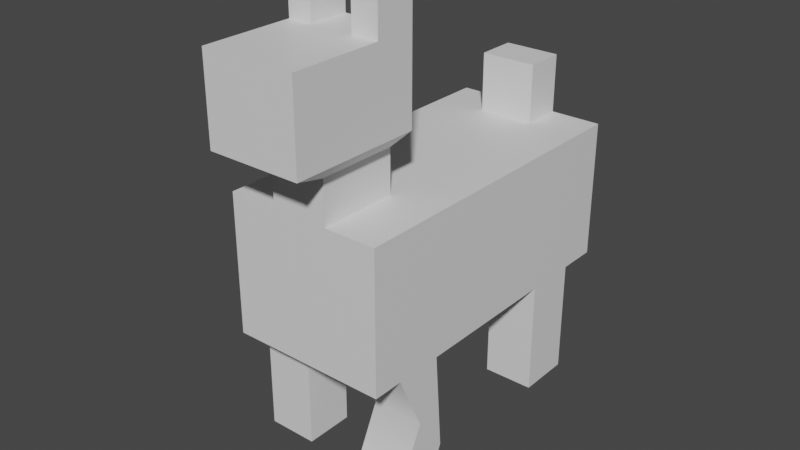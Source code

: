 # Source: DOGGOANIM.blend  (saved by Blender 2.80.75; exported with 4.5.12 LTS)
import bpy
from mathutils import Matrix  # noqa: F401  (used for matrix-valued properties, if any)

bpy.ops.wm.read_factory_settings(use_empty=True)
scene = bpy.context.scene
scene.name = 'Scene'

# ---- collections
col_collection = bpy.data.collections.new('Collection'); scene.collection.children.link(col_collection)

# ---- materials (node trees are filled in below, after node groups)
mat_material_001 = bpy.data.materials.new('Material.001')
mat_material_001.use_transparent_shadow = False

# ---- material node trees
mat_material_001.use_nodes = True; mat_material_001.node_tree.nodes.clear()
_N = mat_material_001.node_tree.nodes; _L = mat_material_001.node_tree.links
n0 = _N.new('ShaderNodeOutputMaterial'); n0.name = 'Material Output'; n0.location = (300, 300)
n1 = _N.new('ShaderNodeBsdfPrincipled'); n1.name = 'Principled BSDF'; n1.location = (10, 300)
n1.distribution = 'GGX'
n1.subsurface_method = 'BURLEY'
n1.inputs[3].default_value = 1.45
n1.inputs[27].default_value = (0.0, 0.0, 0.0, 1.0)
n1.inputs[28].default_value = 1.0
_L.new(n1.outputs[0], n0.inputs[0])
n0.is_active_output = True

# ---- world
world_world = bpy.data.worlds.new('World'); scene.world = world_world
world_world.use_nodes = True; world_world.node_tree.nodes.clear()
_N = world_world.node_tree.nodes; _L = world_world.node_tree.links
n0 = _N.new('ShaderNodeOutputWorld'); n0.name = 'World Output'; n0.location = (300, 300)
n1 = _N.new('ShaderNodeBackground'); n1.name = 'Background'; n1.location = (10, 300)
n1.inputs[0].default_value = (0.05088, 0.05088, 0.05088, 1.0)
_L.new(n1.outputs[0], n0.inputs[0])
n0.is_active_output = True
world_world.color = (0.05088, 0.05088, 0.05088)
world_world.use_sun_shadow = False
world_world.sun_shadow_jitter_overblur = 0.0

# ---- meshes
me_cube_001 = bpy.data.meshes.new('Cube.001')
me_cube_001.from_pydata([(-0.3714, 1.0, 0.6094), (-1.0, 1.0, 0.6094), (-1.0, 1.0, 1.0), (-0.3714, 1.0, 1.0), (-0.3714, -0.7785, 1.0), (-1.0, -0.7785, 1.0), (-1.0, -0.7785, -0.01276), (-1.0, 1.0, -0.01276), (-1.0, 1.0, -0.4544), (-1.0, -0.7785, -0.4544), (0.3465, -0.7785, 0.6094), (1.0, -0.7785, 0.6094), (1.0, -0.7785, 1.0), (0.3465, -0.7785, 1.0), (1.0, 1.0, 0.6094), (1.0, 1.0, 1.0), (-0.3714, -0.7785, -0.4544), (-1.0, -0.7785, -1.442), (-0.3714, -0.7785, -1.442), (-0.3714, -0.7785, -2.647), (-1.0, -0.7785, -2.647), (-1.0, -0.7785, -3.162), (-0.3714, -0.7785, -3.162), (0.3465, 1.0, -0.4544), (1.0, 1.0, -0.4544), (1.0, 1.0, -1.442), (0.3465, 1.0, -1.442), (1.0, -0.7785, -0.4544), (1.0, -0.7785, -1.442), (-1.0, 1.0, -1.442), (0.3465, -0.7785, -3.162), (0.3465, 1.0, -3.162), (1.0, 1.0, -3.162), (1.0, -0.7785, -3.162), (0.3465, 1.0, -2.647), (1.0, 1.0, -2.647), (1.0, -0.7785, -2.647), (-1.0, 1.0, -2.647), (-1.0, 1.0, -3.162), (1.0, -0.7785, 0.2983), (1.0, 1.0, 0.2983), (0.3465, -0.7785, -2.647), (1.0, -2.249, -2.647), (0.3465, -2.249, -2.647), (-1.0, -0.7785, 0.6094), (-0.3714, 1.0, 0.2983), (-1.0, 1.0, 0.2983), (-0.3714, 1.0, -0.4544), (-0.3714, 1.0, -0.01276), (0.3465, -0.7785, -0.4544), (1.0, -0.7785, -0.01276), (0.3465, -0.7785, -0.01276), (1.0, 1.0, -0.01276), (-1.0, -0.7785, 0.2983), (-1.0, 1.0, -1.957), (-1.0, -0.7785, -1.957), (1.0, -0.7785, -1.957), (1.0, 1.0, -1.957), (0.3465, 1.0, -1.957), (-0.3714, -0.7785, -1.957), (0.3465, -0.7785, -1.957), (0.3465, -2.249, -1.957), (1.0, -2.249, -1.957), (-1.0, -2.249, -0.01276), (-1.0, -2.249, 0.2983), (0.1412, 1.0, -1.957), (0.1412, 1.0, -2.647), (0.3465, -0.7785, -1.442), (0.1412, 1.0, -1.442), (0.1412, -0.7785, -0.4544), (0.1412, -0.7785, -0.01276), (0.3465, 1.0, -0.01276), (0.3465, 1.0, 0.2983), (0.3465, 1.0, 0.6094), (0.1412, -0.7785, 0.2983), (0.3465, -0.7785, 0.2983), (0.1412, -0.7785, 0.6094), (-0.1887, 1.0, -3.162), (-0.3714, 1.0, -3.162), (-0.3714, 1.746, -3.162), (-0.1887, 1.746, -3.162), (0.1412, -0.7785, -3.162), (0.1412, 1.0, -3.162), (0.1412, 1.0, -0.4544), (0.1412, -0.7785, 1.0), (0.3465, 1.0, 1.0), (-0.3714, -0.7785, 0.6094), (-0.3714, 1.0, -1.442), (-0.3714, 1.0, -2.647), (-0.3714, -2.249, -1.957), (-0.3714, -2.249, -2.647), (-0.3714, -0.7785, -0.01276), (-0.3714, 1.0, -1.957), (-0.1887, -0.7785, -1.957), (-0.1887, -0.7785, -2.647), (-0.1887, -0.7785, -1.442), (-0.1887, 1.0, -0.4544), (-0.1887, 1.0, -0.01276), (-0.3714, 1.55, 1.0), (-0.3714, 1.55, 0.6094), (-0.1887, -0.7785, -3.162), (-0.1887, -0.7785, -0.4544), (-0.1887, -0.7785, 1.0), (-0.1887, 1.0, 1.0), (-0.3714, 1.55, -0.01276), (-0.1887, 1.55, -0.01276), (0.3465, 1.55, 1.0), (0.3465, 1.55, 0.6094), (0.578, 1.772, 0.9409), (0.578, 1.772, 1.583), (-0.3714, 1.55, 0.2983), (-0.6029, 1.772, 0.9409), (-0.6029, 1.772, 0.4292), (0.3465, 1.55, -0.01276), (0.3465, 1.55, 0.2983), (0.1412, 1.0, 1.0), (0.1412, 1.55, 1.0), (0.2403, 1.772, 1.583), (0.578, 2.839, 1.583), (0.2403, 2.839, 1.583), (-0.6029, 1.772, 1.583), (-0.6029, 2.839, 1.583), (-0.6029, 2.839, 0.9409), (-0.6029, 1.772, -0.08259), (-0.3024, 1.772, -0.08259), (0.578, 1.772, -0.08259), (0.578, 1.772, 0.4292), (-0.3024, 2.839, 0.4292), (-0.6029, 2.839, 0.4292), (-0.3024, 2.839, 0.9409), (-0.3024, 2.839, 1.583), (0.578, 2.839, -0.08259), (0.578, 2.839, 0.4292), (0.578, 2.839, 0.9409), (-0.6029, 2.839, -0.08259), (-0.3024, 2.839, -0.08259), (0.3465, -2.249, 0.2983), (1.0, -2.249, 0.2983), (1.0, -2.249, 0.6094), (0.3465, -2.249, 0.6094), (-1.0, -2.249, -1.957), (-1.0, -2.249, -2.647), (-0.3714, -2.249, 0.2983), (-0.3714, -2.249, 0.6094), (-1.0, -2.249, 0.6094), (-0.3714, -0.7785, 0.2983), (0.3465, -2.249, -0.01276), (-0.3714, -2.249, -0.01276), (1.0, -2.249, -0.01276), (0.1412, 1.746, -2.647), (0.3465, 1.746, -2.647), (0.3465, 1.746, -3.162), (0.1412, 1.746, -3.162), (-0.3714, 1.746, -2.647), (-0.3024, 3.495, -0.08259), (-0.3024, 3.495, 0.4292), (-0.1887, -0.7785, -0.01276), (-0.1887, -0.7785, 0.2983), (0.2403, 2.839, -0.08259), (0.2403, 2.839, 0.4292), (0.2403, 3.495, 0.4292), (0.2403, 3.495, -0.08259), (-0.1887, 1.0, -2.647), (-0.1887, 1.746, -2.647), (0.2403, 1.772, -0.08259), (0.2403, 2.839, 0.9409), (-0.1887, 1.55, 1.0), (-0.3024, 1.772, 1.583), (0.1412, 1.55, -0.01276), (0.1412, 1.0, -0.01276), (0.1412, -0.7785, -1.442), (0.1412, -0.7785, -2.647), (0.1412, -0.7785, -1.957), (-0.1887, -0.7785, 0.6094), (-0.1887, 1.0, -1.442), (-0.1887, 1.0, -1.957), (-0.6029, 3.495, -0.08259), (-0.6029, 3.495, 0.4292), (0.578, 3.495, -0.08259), (0.578, 3.495, 0.4292), (-1.0, -1.514, 0.2983), (-1.0, -1.514, -0.01276), (-0.3714, -1.514, 0.2983), (-0.3714, -1.514, 0.6094), (-1.0, -1.514, 0.6094), (-0.3714, -1.514, -0.01276), (0.3465, -1.521, -2.647), (1.0, -1.521, -2.647), (1.0, -1.521, -1.957), (0.3465, -1.521, -1.957), (-0.3714, -1.514, -2.647), (-0.3714, -1.514, -1.957), (-1.0, -1.514, -1.957), (-1.0, -1.514, -2.647), (1.0, -1.775, 0.07587), (1.0, -1.527, 0.2633), (0.3465, -1.527, 0.2633), (0.3465, -1.775, 0.07587), (0.3465, -2.023, -0.1116), (1.0, -2.023, -0.1116)], [], [(0, 1, 2, 3), (4, 3, 2, 5), (6, 7, 8, 9), (10, 11, 12, 13), (11, 14, 15, 12), (16, 9, 17, 18), (19, 20, 21, 22), (23, 24, 25, 26), (24, 27, 28, 25), (9, 8, 29, 17), (30, 31, 32, 33), (34, 35, 32, 31), (35, 36, 33, 32), (20, 37, 38, 21), (39, 40, 14, 11), (186, 187, 42, 43), (5, 2, 1, 44), (45, 46, 1, 0), (47, 8, 7, 48), (49, 27, 50, 51), (27, 24, 52, 50), (53, 46, 7, 6), (17, 29, 54, 55), (25, 28, 56, 57), (26, 25, 57, 58), (18, 17, 55, 59), (55, 54, 37, 20), (57, 56, 36, 35), (58, 57, 35, 34), (188, 189, 61, 62), (180, 181, 63, 64), (65, 58, 34, 66), (28, 67, 60, 56), (68, 26, 58, 65), (69, 49, 51, 70), (24, 23, 71, 52), (40, 72, 73, 14), (74, 75, 10, 76), (77, 78, 79, 80), (81, 82, 31, 30), (83, 23, 26, 68), (36, 41, 30, 33), (27, 49, 67, 28), (76, 10, 13, 84), (12, 15, 85, 13), (14, 73, 85, 15), (44, 86, 4, 5), (8, 47, 87, 29), (21, 38, 78, 22), (37, 88, 78, 38), (190, 191, 89, 90), (9, 16, 91, 6), (29, 87, 92, 54), (54, 92, 88, 37), (93, 59, 19, 94), (95, 18, 59, 93), (96, 47, 48, 97), (0, 3, 98, 99), (94, 19, 22, 100), (101, 16, 18, 95), (102, 103, 3, 4), (97, 48, 104, 105), (106, 107, 108, 109), (110, 99, 111, 112), (45, 0, 99, 110), (72, 71, 113, 114), (115, 85, 106, 116), (85, 73, 107, 106), (117, 109, 118, 119), (111, 120, 121, 122), (105, 104, 123, 124), (99, 98, 120, 111), (116, 106, 109, 117), (114, 113, 125, 126), (127, 128, 122, 129), (129, 122, 121, 130), (126, 125, 131, 132), (112, 111, 122, 128), (109, 108, 133, 118), (124, 123, 134, 135), (136, 137, 138, 139), (89, 140, 141, 90), (62, 61, 43, 42), (64, 142, 143, 144), (194, 195, 138, 137), (192, 193, 141, 140), (187, 188, 62, 42), (182, 183, 143, 142), (195, 196, 139, 138), (197, 198, 146, 136), (189, 186, 43, 61), (191, 192, 140, 89), (193, 190, 90, 141), (183, 184, 144, 143), (181, 185, 147, 63), (198, 199, 148, 146), (149, 150, 151, 152), (78, 88, 153, 79), (66, 34, 150, 149), (34, 31, 151, 150), (196, 197, 136, 139), (185, 182, 142, 147), (199, 194, 137, 148), (63, 147, 142, 64), (146, 148, 137, 136), (123, 112, 128, 134), (108, 126, 132, 133), (127, 135, 154, 155), (107, 114, 126, 108), (73, 72, 114, 107), (48, 45, 110, 104), (104, 110, 112, 123), (70, 51, 75, 74), (52, 71, 72, 40), (184, 180, 64, 144), (44, 1, 46, 53), (48, 7, 46, 45), (50, 52, 40, 39), (156, 70, 74, 157), (158, 159, 160, 161), (162, 66, 149, 163), (163, 149, 152, 80), (125, 164, 158, 131), (133, 165, 119, 118), (132, 159, 165, 133), (166, 116, 117, 167), (113, 168, 164, 125), (167, 117, 119, 130), (103, 115, 116, 166), (71, 169, 168, 113), (13, 85, 115, 84), (49, 69, 170, 67), (41, 171, 81, 30), (23, 83, 169, 71), (67, 170, 172, 60), (60, 172, 171, 41), (173, 76, 84, 102), (96, 83, 68, 174), (100, 77, 82, 81), (31, 82, 152, 151), (157, 74, 76, 173), (101, 69, 70, 156), (174, 68, 65, 175), (175, 65, 66, 162), (92, 175, 162, 88), (87, 174, 175, 92), (16, 101, 156, 91), (145, 157, 173, 86), (22, 78, 77, 100), (47, 96, 174, 87), (86, 173, 102, 4), (3, 103, 166, 98), (120, 167, 130, 121), (98, 166, 167, 120), (153, 163, 80, 79), (88, 162, 163, 153), (91, 156, 157, 145), (158, 135, 127, 159), (164, 124, 135, 158), (165, 129, 130, 119), (159, 127, 129, 165), (168, 105, 124, 164), (169, 97, 105, 168), (84, 115, 103, 102), (69, 101, 95, 170), (171, 94, 100, 81), (83, 96, 97, 169), (170, 95, 93, 172), (172, 93, 94, 171), (82, 77, 80, 152), (154, 176, 177, 155), (178, 161, 160, 179), (131, 158, 161, 178), (134, 128, 177, 176), (128, 127, 155, 177), (159, 132, 179, 160), (135, 134, 176, 154), (132, 131, 178, 179), (44, 53, 180, 184), (91, 145, 182, 185), (6, 91, 185, 181), (86, 44, 184, 183), (145, 86, 183, 182), (53, 6, 181, 180), (60, 41, 186, 189), (36, 56, 188, 187), (56, 60, 189, 188), (41, 36, 187, 186), (20, 19, 190, 193), (59, 55, 192, 191), (55, 20, 193, 192), (19, 59, 191, 190), (50, 39, 194, 199), (10, 75, 197, 196), (51, 50, 199, 198), (75, 51, 198, 197), (11, 10, 196, 195), (39, 11, 195, 194)])
me_cube_001.polygons.foreach_set('use_smooth', [True] * 198)
_k = set([(0, 3), (0, 45), (1, 2), (1, 46), (2, 3), (2, 5), (3, 98), (4, 5), (4, 102), (5, 44), (6, 9), (6, 91), (6, 181), (7, 8), (7, 46), (8, 29), (9, 17), (10, 11), (10, 75), (10, 196), (11, 12), (11, 195), (12, 13), (12, 15), (13, 84), (14, 15), (14, 40), (15, 85), (17, 55), (19, 20), (19, 59), (19, 190), (20, 21), (20, 193), (21, 22), (21, 38), (22, 100), (24, 25), (24, 52), (25, 57), (27, 28), (27, 50), (28, 56), (29, 54), (30, 33), (30, 81), (31, 32), (31, 34), (31, 151), (32, 33), (32, 35), (33, 36), (34, 66), (34, 150), (35, 57), (36, 41), (36, 187), (37, 38), (37, 54), (38, 78), (40, 52), (41, 60), (41, 186), (42, 43), (42, 62), (42, 187), (43, 61), (43, 186), (44, 86), (44, 184), (45, 48), (48, 97), (48, 104), (50, 51), (50, 199), (51, 75), (51, 198), (55, 59), (55, 192), (56, 60), (56, 188), (59, 191), (60, 189), (61, 62), (61, 189), (62, 188), (63, 64), (63, 147), (63, 181), (64, 144), (66, 162), (71, 72), (71, 113), (71, 169), (72, 73), (73, 85), (78, 79), (78, 88), (79, 80), (79, 153), (80, 152), (81, 100), (84, 102), (85, 106), (86, 145), (86, 183), (88, 153), (88, 162), (89, 90), (89, 140), (89, 191), (90, 141), (90, 190), (91, 145), (91, 185), (97, 169), (98, 99), (98, 120), (98, 166), (99, 110), (104, 105), (104, 110), (104, 123), (105, 168), (106, 107), (106, 109), (106, 116), (107, 114), (108, 109), (108, 126), (109, 117), (109, 118), (111, 112), (111, 120), (112, 123), (113, 114), (113, 125), (113, 168), (116, 166), (117, 167), (118, 119), (118, 133), (119, 130), (120, 121), (120, 167), (121, 122), (121, 130), (122, 128), (123, 124), (123, 134), (124, 164), (125, 126), (125, 131), (125, 164), (127, 128), (127, 135), (127, 155), (128, 177), (131, 178), (132, 133), (132, 159), (132, 179), (134, 176), (135, 154), (135, 158), (136, 139), (136, 146), (137, 138), (137, 148), (138, 139), (138, 195), (139, 196), (140, 141), (140, 192), (141, 193), (142, 143), (142, 147), (143, 144), (143, 183), (144, 184), (146, 148), (146, 198), (147, 185), (148, 199), (149, 150), (149, 163), (150, 151), (151, 152), (153, 163), (154, 155), (154, 176), (155, 177), (158, 159), (158, 161), (159, 160), (160, 161), (160, 179), (161, 178), (176, 177), (178, 179)])
me_cube_001.attributes.new('sharp_edge', 'BOOLEAN', 'EDGE').data.foreach_set('value', [ (min(e.vertices), max(e.vertices)) in _k for e in me_cube_001.edges])
_uv = me_cube_001.uv_layers.new(name='UVMap')
_uv.uv.foreach_set('vector', [0.7964, 0.7012, 0.875, 0.7012, 0.875, 0.75, 0.7964, 0.75, 0.375, 0.9214, 0.625, 0.9214, 0.625, 1.0, 0.375, 1.0, 0.375, 0.1266, 0.625, 0.1266, 0.625, 0.25, 0.375, 0.25, 0.2933, 0.7012, 0.375, 0.7012, 0.375, 0.75, 0.2933, 0.75, 0.375, 0.7012, 0.625, 0.7012, 0.625, 0.75, 0.375, 0.75, 0.2036, 0.5, 0.125, 0.5, 0.125, 0.5, 0.2036, 0.5, 0.2036, 0.5, 0.125, 0.5, 0.125, 0.5, 0.2036, 0.5, 0.7067, 0.5, 0.625, 0.5, 0.625, 0.5, 0.7067, 0.5, 0.625, 0.5, 0.375, 0.5, 0.375, 0.5, 0.625, 0.5, 0.375, 0.25, 0.625, 0.25, 0.625, 0.25, 0.375, 0.25, 0.375, 0.4183, 0.625, 0.4183, 0.625, 0.5, 0.375, 0.5, 0.7067, 0.5, 0.625, 0.5, 0.625, 0.5, 0.7067, 0.5, 0.625, 0.5, 0.375, 0.5, 0.375, 0.5, 0.625, 0.5, 0.375, 0.25, 0.625, 0.25, 0.625, 0.25, 0.375, 0.25, 0.375, 0.6623, 0.625, 0.6623, 0.625, 0.7012, 0.375, 0.7012, 0.2933, 0.5, 0.375, 0.5, 0.375, 0.5, 0.2933, 0.5, 0.375, 0.0, 0.625, 0.0, 0.625, 0.04882, 0.375, 0.04882, 0.7964, 0.6623, 0.875, 0.6623, 0.875, 0.7012, 0.7964, 0.7012, 0.7964, 0.5, 0.875, 0.5, 0.875, 0.6234, 0.7964, 0.6234, 0.2933, 0.5, 0.375, 0.5, 0.375, 0.6234, 0.2933, 0.6234, 0.375, 0.5, 0.625, 0.5, 0.625, 0.6234, 0.375, 0.6234, 0.375, 0.08771, 0.625, 0.08771, 0.625, 0.1266, 0.375, 0.1266, 0.375, 0.25, 0.625, 0.25, 0.625, 0.25, 0.375, 0.25, 0.625, 0.5, 0.375, 0.5, 0.375, 0.5, 0.625, 0.5, 0.7067, 0.5, 0.625, 0.5, 0.625, 0.5, 0.7067, 0.5, 0.2036, 0.5, 0.125, 0.5, 0.125, 0.5, 0.2036, 0.5, 0.375, 0.25, 0.625, 0.25, 0.625, 0.25, 0.375, 0.25, 0.625, 0.5, 0.375, 0.5, 0.375, 0.5, 0.625, 0.5, 0.7067, 0.5, 0.625, 0.5, 0.625, 0.5, 0.7067, 0.5, 0.375, 0.5, 0.2933, 0.5, 0.2933, 0.5, 0.375, 0.5, 0.375, 0.08771, 0.375, 0.1266, 0.375, 0.1266, 0.375, 0.08771, 0.7324, 0.5, 0.7067, 0.5, 0.7067, 0.5, 0.7324, 0.5, 0.375, 0.5, 0.2933, 0.5, 0.2933, 0.5, 0.375, 0.5, 0.7324, 0.5, 0.7067, 0.5, 0.7067, 0.5, 0.7324, 0.5, 0.2676, 0.5, 0.2933, 0.5, 0.2933, 0.6234, 0.2676, 0.6234, 0.625, 0.5, 0.7067, 0.5, 0.7067, 0.6234, 0.625, 0.6234, 0.625, 0.6623, 0.7067, 0.6623, 0.7067, 0.7012, 0.625, 0.7012, 0.2676, 0.6623, 0.2933, 0.6623, 0.2933, 0.7012, 0.2676, 0.7012, 0.625, 0.3514, 0.625, 0.3286, 0.625, 0.3286, 0.625, 0.3514, 0.375, 0.3926, 0.625, 0.3926, 0.625, 0.4183, 0.375, 0.4183, 0.7324, 0.5, 0.7067, 0.5, 0.7067, 0.5, 0.7324, 0.5, 0.375, 0.5, 0.2933, 0.5, 0.2933, 0.5, 0.375, 0.5, 0.375, 0.5, 0.2933, 0.5, 0.2933, 0.5, 0.375, 0.5, 0.2676, 0.7012, 0.2933, 0.7012, 0.2933, 0.75, 0.2676, 0.75, 0.375, 0.75, 0.625, 0.75, 0.625, 0.8317, 0.375, 0.8317, 0.625, 0.7012, 0.7067, 0.7012, 0.7067, 0.75, 0.625, 0.75, 0.125, 0.7012, 0.2036, 0.7012, 0.2036, 0.75, 0.125, 0.75, 0.875, 0.5, 0.7964, 0.5, 0.7964, 0.5, 0.875, 0.5, 0.375, 0.25, 0.625, 0.25, 0.625, 0.3286, 0.375, 0.3286, 0.875, 0.5, 0.7964, 0.5, 0.7964, 0.5, 0.875, 0.5, 0.2036, 0.5, 0.2036, 0.5, 0.2036, 0.5, 0.2036, 0.5, 0.125, 0.5, 0.2036, 0.5, 0.2036, 0.6234, 0.125, 0.6234, 0.875, 0.5, 0.7964, 0.5, 0.7964, 0.5, 0.875, 0.5, 0.875, 0.5, 0.7964, 0.5, 0.7964, 0.5, 0.875, 0.5, 0.2264, 0.5, 0.2036, 0.5, 0.2036, 0.5, 0.2264, 0.5, 0.2264, 0.5, 0.2036, 0.5, 0.2036, 0.5, 0.2264, 0.5, 0.7736, 0.5, 0.7964, 0.5, 0.7964, 0.6234, 0.7736, 0.6234, 0.7964, 0.7012, 0.7964, 0.75, 0.7964, 0.75, 0.7964, 0.7012, 0.2264, 0.5, 0.2036, 0.5, 0.2036, 0.5, 0.2264, 0.5, 0.2264, 0.5, 0.2036, 0.5, 0.2036, 0.5, 0.2264, 0.5, 0.375, 0.8986, 0.625, 0.8986, 0.625, 0.9214, 0.375, 0.9214, 0.7736, 0.6234, 0.7964, 0.6234, 0.7964, 0.6234, 0.7736, 0.6234, 0.7067, 0.75, 0.7067, 0.7012, 0.7067, 0.7012, 0.7067, 0.75, 0.7964, 0.6623, 0.7964, 0.7012, 0.7964, 0.7012, 0.7964, 0.6623, 0.7964, 0.6623, 0.7964, 0.7012, 0.7964, 0.7012, 0.7964, 0.6623, 0.7067, 0.6623, 0.7067, 0.6234, 0.7067, 0.6234, 0.7067, 0.6623, 0.625, 0.8574, 0.625, 0.8317, 0.625, 0.8317, 0.625, 0.8574, 0.7067, 0.75, 0.7067, 0.7012, 0.7067, 0.7012, 0.7067, 0.75, 0.625, 0.8574, 0.625, 0.8317, 0.625, 0.8317, 0.625, 0.8574, 0.7964, 0.7012, 0.7964, 0.75, 0.7964, 0.75, 0.7964, 0.7012, 0.7736, 0.6234, 0.7964, 0.6234, 0.7964, 0.6234, 0.7736, 0.6234, 0.7964, 0.7012, 0.7964, 0.75, 0.7964, 0.75, 0.7964, 0.7012, 0.625, 0.8574, 0.625, 0.8317, 0.625, 0.8317, 0.625, 0.8574, 0.7067, 0.6623, 0.7067, 0.6234, 0.7067, 0.6234, 0.7067, 0.6623, 0.7736, 0.6623, 0.7964, 0.6623, 0.7964, 0.7012, 0.7736, 0.7012, 0.7736, 0.7012, 0.7964, 0.7012, 0.7964, 0.75, 0.7736, 0.75, 0.7067, 0.6623, 0.7067, 0.6234, 0.7067, 0.6234, 0.7067, 0.6623, 0.7964, 0.6623, 0.7964, 0.7012, 0.7964, 0.7012, 0.7964, 0.6623, 0.7067, 0.75, 0.7067, 0.7012, 0.7067, 0.7012, 0.7067, 0.75, 0.7736, 0.6234, 0.7964, 0.6234, 0.7964, 0.6234, 0.7736, 0.6234, 0.2933, 0.6623, 0.375, 0.6623, 0.375, 0.7012, 0.2933, 0.7012, 0.2036, 0.5, 0.125, 0.5, 0.125, 0.5, 0.2036, 0.5, 0.375, 0.5, 0.2933, 0.5, 0.2933, 0.5, 0.375, 0.5, 0.125, 0.6623, 0.2036, 0.6623, 0.2036, 0.7012, 0.125, 0.7012, 0.375, 0.6623, 0.375, 0.7012, 0.375, 0.7012, 0.375, 0.6623, 0.375, 0.25, 0.375, 0.25, 0.375, 0.25, 0.375, 0.25, 0.375, 0.5, 0.375, 0.5, 0.375, 0.5, 0.375, 0.5, 0.2036, 0.6623, 0.2036, 0.7012, 0.2036, 0.7012, 0.2036, 0.6623, 0.375, 0.7012, 0.2933, 0.7012, 0.2933, 0.7012, 0.375, 0.7012, 0.2933, 0.6623, 0.2933, 0.6234, 0.2933, 0.6234, 0.2933, 0.6623, 0.2933, 0.5, 0.2933, 0.5, 0.2933, 0.5, 0.2933, 0.5, 0.2036, 0.5, 0.125, 0.5, 0.125, 0.5, 0.2036, 0.5, 0.125, 0.5, 0.2036, 0.5, 0.2036, 0.5, 0.125, 0.5, 0.2036, 0.7012, 0.125, 0.7012, 0.125, 0.7012, 0.2036, 0.7012, 0.125, 0.6234, 0.2036, 0.6234, 0.2036, 0.6234, 0.125, 0.6234, 0.2933, 0.6234, 0.375, 0.6234, 0.375, 0.6234, 0.2933, 0.6234, 0.7324, 0.5, 0.7067, 0.5, 0.7067, 0.5, 0.7324, 0.5, 0.7964, 0.5, 0.7964, 0.5, 0.7964, 0.5, 0.7964, 0.5, 0.7324, 0.5, 0.7067, 0.5, 0.7067, 0.5, 0.7324, 0.5, 0.7067, 0.5, 0.7067, 0.5, 0.7067, 0.5, 0.7067, 0.5, 0.2933, 0.7012, 0.2933, 0.6623, 0.2933, 0.6623, 0.2933, 0.7012, 0.2036, 0.6234, 0.2036, 0.6623, 0.2036, 0.6623, 0.2036, 0.6234, 0.375, 0.6234, 0.375, 0.6623, 0.375, 0.6623, 0.375, 0.6234, 0.125, 0.6234, 0.2036, 0.6234, 0.2036, 0.6623, 0.125, 0.6623, 0.2933, 0.6234, 0.375, 0.6234, 0.375, 0.6623, 0.2933, 0.6623, 0.7964, 0.6234, 0.7964, 0.6623, 0.7964, 0.6623, 0.7964, 0.6234, 0.7067, 0.7012, 0.7067, 0.6623, 0.7067, 0.6623, 0.7067, 0.7012, 0.7736, 0.6623, 0.7736, 0.6234, 0.7736, 0.6234, 0.7736, 0.6623, 0.7067, 0.7012, 0.7067, 0.6623, 0.7067, 0.6623, 0.7067, 0.7012, 0.7067, 0.7012, 0.7067, 0.6623, 0.7067, 0.6623, 0.7067, 0.7012, 0.7964, 0.6234, 0.7964, 0.6623, 0.7964, 0.6623, 0.7964, 0.6234, 0.7964, 0.6234, 0.7964, 0.6623, 0.7964, 0.6623, 0.7964, 0.6234, 0.2676, 0.6234, 0.2933, 0.6234, 0.2933, 0.6623, 0.2676, 0.6623, 0.625, 0.6234, 0.7067, 0.6234, 0.7067, 0.6623, 0.625, 0.6623, 0.375, 0.04882, 0.375, 0.08771, 0.375, 0.08771, 0.375, 0.04882, 0.375, 0.04882, 0.625, 0.04882, 0.625, 0.08771, 0.375, 0.08771, 0.7964, 0.6234, 0.875, 0.6234, 0.875, 0.6623, 0.7964, 0.6623, 0.375, 0.6234, 0.625, 0.6234, 0.625, 0.6623, 0.375, 0.6623, 0.2264, 0.6234, 0.2676, 0.6234, 0.2676, 0.6623, 0.2264, 0.6623, 0.7324, 0.6234, 0.7324, 0.6623, 0.7324, 0.6623, 0.7324, 0.6234, 0.7736, 0.5, 0.7324, 0.5, 0.7324, 0.5, 0.7736, 0.5, 0.7736, 0.5, 0.7324, 0.5, 0.7324, 0.5, 0.7736, 0.5, 0.7067, 0.6234, 0.7324, 0.6234, 0.7324, 0.6234, 0.7067, 0.6234, 0.7067, 0.7012, 0.7324, 0.7012, 0.7324, 0.75, 0.7067, 0.75, 0.7067, 0.6623, 0.7324, 0.6623, 0.7324, 0.7012, 0.7067, 0.7012, 0.625, 0.8986, 0.625, 0.8574, 0.625, 0.8574, 0.625, 0.8986, 0.7067, 0.6234, 0.7324, 0.6234, 0.7324, 0.6234, 0.7067, 0.6234, 0.625, 0.8986, 0.625, 0.8574, 0.625, 0.8574, 0.625, 0.8986, 0.625, 0.8986, 0.625, 0.8574, 0.625, 0.8574, 0.625, 0.8986, 0.7067, 0.6234, 0.7324, 0.6234, 0.7324, 0.6234, 0.7067, 0.6234, 0.375, 0.8317, 0.625, 0.8317, 0.625, 0.8574, 0.375, 0.8574, 0.2933, 0.5, 0.2676, 0.5, 0.2676, 0.5, 0.2933, 0.5, 0.2933, 0.5, 0.2676, 0.5, 0.2676, 0.5, 0.2933, 0.5, 0.7067, 0.5, 0.7324, 0.5, 0.7324, 0.6234, 0.7067, 0.6234, 0.2933, 0.5, 0.2676, 0.5, 0.2676, 0.5, 0.2933, 0.5, 0.2933, 0.5, 0.2676, 0.5, 0.2676, 0.5, 0.2933, 0.5, 0.2264, 0.7012, 0.2676, 0.7012, 0.2676, 0.75, 0.2264, 0.75, 0.7736, 0.5, 0.7324, 0.5, 0.7324, 0.5, 0.7736, 0.5, 0.375, 0.3514, 0.625, 0.3514, 0.625, 0.3926, 0.375, 0.3926, 0.625, 0.4183, 0.625, 0.3926, 0.625, 0.3926, 0.625, 0.4183, 0.2264, 0.6623, 0.2676, 0.6623, 0.2676, 0.7012, 0.2264, 0.7012, 0.2264, 0.5, 0.2676, 0.5, 0.2676, 0.6234, 0.2264, 0.6234, 0.7736, 0.5, 0.7324, 0.5, 0.7324, 0.5, 0.7736, 0.5, 0.7736, 0.5, 0.7324, 0.5, 0.7324, 0.5, 0.7736, 0.5, 0.7964, 0.5, 0.7736, 0.5, 0.7736, 0.5, 0.7964, 0.5, 0.7964, 0.5, 0.7736, 0.5, 0.7736, 0.5, 0.7964, 0.5, 0.2036, 0.5, 0.2264, 0.5, 0.2264, 0.6234, 0.2036, 0.6234, 0.2036, 0.6623, 0.2264, 0.6623, 0.2264, 0.7012, 0.2036, 0.7012, 0.375, 0.3286, 0.625, 0.3286, 0.625, 0.3514, 0.375, 0.3514, 0.7964, 0.5, 0.7736, 0.5, 0.7736, 0.5, 0.7964, 0.5, 0.2036, 0.7012, 0.2264, 0.7012, 0.2264, 0.75, 0.2036, 0.75, 0.625, 0.9214, 0.625, 0.8986, 0.625, 0.8986, 0.625, 0.9214, 0.625, 0.9214, 0.625, 0.8986, 0.625, 0.8986, 0.625, 0.9214, 0.625, 0.9214, 0.625, 0.8986, 0.625, 0.8986, 0.625, 0.9214, 0.7964, 0.5, 0.7736, 0.5, 0.7736, 0.5, 0.7964, 0.5, 0.7964, 0.5, 0.7736, 0.5, 0.7736, 0.5, 0.7964, 0.5, 0.2036, 0.6234, 0.2264, 0.6234, 0.2264, 0.6623, 0.2036, 0.6623, 0.7324, 0.6234, 0.7736, 0.6234, 0.7736, 0.6623, 0.7324, 0.6623, 0.7324, 0.6234, 0.7736, 0.6234, 0.7736, 0.6234, 0.7324, 0.6234, 0.7324, 0.7012, 0.7736, 0.7012, 0.7736, 0.75, 0.7324, 0.75, 0.7324, 0.6623, 0.7736, 0.6623, 0.7736, 0.7012, 0.7324, 0.7012, 0.7324, 0.6234, 0.7736, 0.6234, 0.7736, 0.6234, 0.7324, 0.6234, 0.7324, 0.6234, 0.7736, 0.6234, 0.7736, 0.6234, 0.7324, 0.6234, 0.375, 0.8574, 0.625, 0.8574, 0.625, 0.8986, 0.375, 0.8986, 0.2676, 0.5, 0.2264, 0.5, 0.2264, 0.5, 0.2676, 0.5, 0.2676, 0.5, 0.2264, 0.5, 0.2264, 0.5, 0.2676, 0.5, 0.7324, 0.5, 0.7736, 0.5, 0.7736, 0.6234, 0.7324, 0.6234, 0.2676, 0.5, 0.2264, 0.5, 0.2264, 0.5, 0.2676, 0.5, 0.2676, 0.5, 0.2264, 0.5, 0.2264, 0.5, 0.2676, 0.5, 0.625, 0.3926, 0.625, 0.3514, 0.625, 0.3514, 0.625, 0.3926, 0.7736, 0.6234, 0.7964, 0.6234, 0.7964, 0.6623, 0.7736, 0.6623, 0.7067, 0.6234, 0.7324, 0.6234, 0.7324, 0.6623, 0.7067, 0.6623, 0.7067, 0.6234, 0.7324, 0.6234, 0.7324, 0.6234, 0.7067, 0.6234, 0.7964, 0.6234, 0.7964, 0.6623, 0.7964, 0.6623, 0.7964, 0.6234, 0.7964, 0.6623, 0.7736, 0.6623, 0.7736, 0.6623, 0.7964, 0.6623, 0.7324, 0.6623, 0.7067, 0.6623, 0.7067, 0.6623, 0.7324, 0.6623, 0.7736, 0.6234, 0.7964, 0.6234, 0.7964, 0.6234, 0.7736, 0.6234, 0.7067, 0.6623, 0.7067, 0.6234, 0.7067, 0.6234, 0.7067, 0.6623, 0.375, 0.04882, 0.375, 0.08771, 0.375, 0.08771, 0.375, 0.04882, 0.2036, 0.6234, 0.2036, 0.6623, 0.2036, 0.6623, 0.2036, 0.6234, 0.125, 0.6234, 0.2036, 0.6234, 0.2036, 0.6234, 0.125, 0.6234, 0.2036, 0.7012, 0.125, 0.7012, 0.125, 0.7012, 0.2036, 0.7012, 0.2036, 0.6623, 0.2036, 0.7012, 0.2036, 0.7012, 0.2036, 0.6623, 0.375, 0.08771, 0.375, 0.1266, 0.375, 0.1266, 0.375, 0.08771, 0.2933, 0.5, 0.2933, 0.5, 0.2933, 0.5, 0.2933, 0.5, 0.375, 0.5, 0.375, 0.5, 0.375, 0.5, 0.375, 0.5, 0.375, 0.5, 0.2933, 0.5, 0.2933, 0.5, 0.375, 0.5, 0.2933, 0.5, 0.375, 0.5, 0.375, 0.5, 0.2933, 0.5, 0.125, 0.5, 0.2036, 0.5, 0.2036, 0.5, 0.125, 0.5, 0.2036, 0.5, 0.125, 0.5, 0.125, 0.5, 0.2036, 0.5, 0.375, 0.25, 0.375, 0.25, 0.375, 0.25, 0.375, 0.25, 0.2036, 0.5, 0.2036, 0.5, 0.2036, 0.5, 0.2036, 0.5, 0.375, 0.6234, 0.375, 0.6623, 0.375, 0.6623, 0.375, 0.6234, 0.2933, 0.7012, 0.2933, 0.6623, 0.2933, 0.6623, 0.2933, 0.7012, 0.2933, 0.6234, 0.375, 0.6234, 0.375, 0.6234, 0.2933, 0.6234, 0.2933, 0.6623, 0.2933, 0.6234, 0.2933, 0.6234, 0.2933, 0.6623, 0.375, 0.7012, 0.2933, 0.7012, 0.2933, 0.7012, 0.375, 0.7012, 0.375, 0.6623, 0.375, 0.7012, 0.375, 0.7012, 0.375, 0.6623])
me_cube_001.materials.append(mat_material_001)
me_cube_001.use_remesh_fix_poles = True
me_cube_001.use_remesh_preserve_attributes = False
me_cube_001.use_mirror_vertex_groups = False
me_cube_001.update()
me_cube_001.normals_split_custom_set([tuple(v) for v in zip(*[iter([0.0, 1.0, 0.0, 0.0, 1.0, 0.0, 0.0, 1.0, 0.0, 0.0, 1.0, 0.0, 0.0, -3.351e-08, 1.0, 0.0, -2.234e-08, 1.0, 0.0, -3.351e-08, 1.0, 0.0, -3.351e-08, 1.0, -1.0, -3.928e-09, 0.0, -1.0, -5.891e-09, 0.0, -1.0, -1.697e-08, 0.0, -1.0, -1.697e-08, 0.0, 0.0, -1.0, 0.0, 0.0, -1.0, 0.0, 0.0, -1.0, 0.0, 0.0, -1.0, 0.0, 1.0, 0.0, 0.0, 1.0, 0.0, 0.0, 1.0, 0.0, 0.0, 1.0, 0.0, 0.0, 0.0, -1.0, 0.0, 0.0, -1.0, 0.0, 0.0, -1.0, 0.0, 0.0, -1.0, 0.0, 0.0, -1.0, 0.0, 0.0, -1.0, 0.0, 0.0, -1.0, 0.0, 0.0, -1.0, 0.0, 0.0, 1.0, 0.0, 0.0, 1.0, 0.0, 0.0, 1.0, 0.0, 0.0, 1.0, 0.0, 1.0, 4.15e-09, 0.0, 1.0, 4.15e-09, 0.0, 1.0, 0.0, 0.0, 1.0, 0.0, 0.0, -1.0, -1.697e-08, 0.0, -1.0, -1.697e-08, 0.0, -1.0, -1.697e-08, 0.0, -1.0, -1.697e-08, 0.0, 0.0, 0.0, -1.0, 0.0, 0.0, -1.0, 0.0, 0.0, -1.0, 0.0, 0.0, -1.0, 0.0, 1.0, 0.0, 0.0, 1.0, 0.0, 0.0, 1.0, 0.0, 0.0, 1.0, 0.0, 1.0, 0.0, 0.0, 1.0, 0.0, 0.0, 1.0, 0.0, 0.0, 1.0, 0.0, 0.0, -1.0, 0.0, 0.0, -1.0, 0.0, 0.0, -1.0, 0.0, 0.0, -1.0, 0.0, 0.0, 1.0, 0.0, 0.0, 1.0, 0.0, 0.0, 1.0, 0.0, 0.0, 1.0, 0.0, 0.0, 0.0, 0.0, -1.0, 0.0, 0.0, -1.0, 0.0, 0.0, -1.0, 0.0, 0.0, -1.0, -1.0, 0.0, 0.0, -1.0, 0.0, 0.0, -1.0, 0.0, 0.0, -1.0, 0.0, 0.0, 0.0, 1.0, 0.0, 0.0, 1.0, 0.0, 0.0, 1.0, 0.0, 0.0, 1.0, 0.0, 0.0, 1.0, 0.0, 0.0, 1.0, 0.0, 0.0, 1.0, 0.0, 0.0, 1.0, 0.0, 0.0, -1.0, 0.0, 0.0, -1.0, 0.0, 0.0, -1.0, 0.0, 0.0, -1.0, 0.0, 1.0, 4.15e-09, 0.0, 1.0, 4.15e-09, 0.0, 1.0, 4.15e-09, 0.0, 1.0, 2.721e-09, 0.0, -1.0, -2.946e-09, 0.0, -1.0, -5.891e-09, 0.0, -1.0, -5.891e-09, 0.0, -1.0, -3.928e-09, 0.0, -1.0, -1.697e-08, 0.0, -1.0, -1.697e-08, 0.0, -1.0, 0.0, 0.0, -1.0, 0.0, 0.0, 1.0, 0.0, 0.0, 1.0, 0.0, 0.0, 1.0, 0.0, 0.0, 1.0, 0.0, 0.0, 0.0, 1.0, 0.0, 0.0, 1.0, 0.0, 0.0, 1.0, 0.0, 0.0, 1.0, 0.0, 0.0, -1.0, 0.0, 0.0, -1.0, 0.0, 0.0, -1.0, 0.0, 0.0, -1.0, 0.0, -1.0, 0.0, 0.0, -1.0, 0.0, 0.0, -1.0, 0.0, 0.0, -1.0, 0.0, 0.0, 1.0, 0.0, 0.0, 1.0, 0.0, 0.0, 1.0, 0.0, 0.0, 1.0, 0.0, 0.0, 0.0, 1.0, 0.0, 0.0, 1.0, 0.0, 0.0, 1.0, 0.0, 0.0, 1.0, 0.0, 0.0, 0.0, 1.0, 0.0, 0.0, 1.0, 0.0, 0.0, 1.0, 0.0, 0.0, 1.0, -1.0, 3.258e-08, 0.0, -1.0, 6.516e-08, 0.0, -1.0, 1.303e-07, 0.0, -1.0, 6.516e-08, 0.0, 0.0, 1.0, 0.0, 0.0, 1.0, 0.0, 0.0, 1.0, 0.0, 0.0, 1.0, 0.0, 0.0, -1.0, 0.0, 0.0, -1.0, 0.0, 0.0, -1.0, 0.0, 0.0, -1.0, 0.0, 0.0, 1.0, 0.0, 0.0, 1.0, 0.0, 0.0, 1.0, 0.0, 0.0, 1.0, 0.0, 0.0, -1.0, 0.0, 0.0, -1.0, 0.0, 0.0, -1.0, 0.0, 0.0, -1.0, 0.0, 0.0, 1.0, 0.0, 0.0, 1.0, 0.0, 0.0, 1.0, 0.0, 0.0, 1.0, 0.0, 0.0, 1.0, 0.0, 0.0, 1.0, 0.0, 0.0, 1.0, 0.0, 0.0, 1.0, 0.0, 0.0, -1.0, 0.0, 0.0, -1.0, 0.0, 0.0, -1.0, 0.0, 0.0, -1.0, 0.0, 0.0, 0.0, -1.0, 0.0, 0.0, -1.0, 0.0, 0.0, -1.0, 0.0, 0.0, -1.0, 0.0, 0.0, -1.0, 0.0, 0.0, -1.0, 0.0, 0.0, -1.0, 0.0, 0.0, -1.0, 0.0, 1.0, 0.0, 0.0, 1.0, 0.0, 0.0, 1.0, 0.0, 0.0, 1.0, 0.0, 0.0, -1.0, 0.0, 0.0, -1.0, 0.0, 0.0, -1.0, 0.0, 0.0, -1.0, 0.0, 0.0, -1.0, 0.0, 0.0, -1.0, 0.0, 0.0, -1.0, 0.0, 0.0, -1.0, 0.0, 0.0, -1.0, 0.0, 0.0, -1.0, 0.0, 0.0, -1.0, 0.0, 0.0, -1.0, 0.0, 0.0, -3.351e-08, 1.0, 0.0, -3.351e-08, 1.0, 0.0, -2.234e-08, 1.0, 0.0, -3.351e-08, 1.0, 0.0, 1.0, 0.0, 0.0, 1.0, 0.0, 0.0, 1.0, 0.0, 0.0, 1.0, 0.0, 0.0, -1.0, 0.0, 0.0, -1.0, 0.0, 0.0, -1.0, 0.0, 0.0, -1.0, 0.0, 0.0, 1.0, 0.0, 0.0, 1.0, 0.0, 0.0, 1.0, 0.0, 0.0, 1.0, 0.0, 0.0, 0.0, -1.0, 0.0, 0.0, -1.0, 0.0, 0.0, -1.0, 0.0, 0.0, -1.0, 0.0, 1.0, 0.0, 0.0, 1.0, 0.0, 0.0, 1.0, 0.0, 0.0, 1.0, 0.0, 1.0, 0.0, 0.0, 1.0, 0.0, 0.0, 1.0, 0.0, 0.0, 1.0, 0.0, 0.0, 0.0, -1.0, 0.0, 0.0, -1.0, 0.0, 0.0, -1.0, 0.0, 0.0, -1.0, 0.0, 0.0, 1.0, 0.0, 0.0, 1.0, 0.0, 0.0, 1.0, 0.0, 0.0, 1.0, 0.0, 0.0, 1.0, 0.0, 0.0, 1.0, 0.0, 0.0, 1.0, 0.0, 0.0, 1.0, 0.0, 0.0, -1.0, 0.0, 0.0, -1.0, 0.0, 0.0, -1.0, 0.0, 0.0, -1.0, 0.0, 0.0, -1.0, 0.0, 0.0, -1.0, 0.0, 0.0, -1.0, 0.0, 0.0, -1.0, 0.0, 0.0, 1.0, 0.0, 0.0, 1.0, 0.0, 0.0, 1.0, 0.0, 0.0, 1.0, 0.0, -1.0, 0.0, 0.0, -1.0, 0.0, 0.0, -1.0, 0.0, 0.0, -1.0, 0.0, 0.0, 0.0, -1.0, 0.0, 0.0, -1.0, 0.0, 0.0, -1.0, 0.0, 0.0, -1.0, 0.0, 0.0, -1.0, 0.0, 0.0, -1.0, 0.0, 0.0, -1.0, 0.0, 0.0, -1.0, 0.0, 0.0, -3.351e-08, 1.0, 0.0, -1.676e-08, 1.0, 0.0, -2.234e-08, 1.0, 0.0, -3.351e-08, 1.0, 0.0, 0.0, -1.0, 0.0, 0.0, -1.0, 0.0, 0.0, -1.0, 0.0, 0.0, -1.0, 0.6921, -0.7218, 0.0, 0.6921, -0.7218, 0.0, 0.6921, -0.7218, 0.0, 0.6921, -0.7218, 0.0, -0.6921, -0.7218, 0.0, -0.6921, -0.7218, 0.0, -0.6921, -0.7218, 0.0, -0.6921, -0.7218, 0.0, -1.0, 0.0, 0.0, -1.0, 0.0, 0.0, -1.0, 0.0, 0.0, -1.0, 0.0, 0.0, 1.0, 0.0, 0.0, 1.0, 0.0, 0.0, 1.0, 0.0, 0.0, 1.0, 0.0, 0.0, 0.0, -1.676e-08, 1.0, 0.0, -2.234e-08, 1.0, 0.0, 0.0, 1.0, 0.0, 0.0, 1.0, 1.0, 0.0, 0.0, 1.0, 0.0, 0.0, 1.0, 0.0, 0.0, 1.0, 0.0, 0.0, 0.0, 0.0, 1.0, 0.0, 0.0, 1.0, 0.0, 0.0, 1.0, 0.0, 0.0, 1.0, -1.0, 0.0, 0.0, -1.0, 0.0, 0.0, -1.0, 0.0, 0.0, -1.0, 0.0, 0.0, 0.0, -0.3001, -0.9539, 0.0, -0.3001, -0.9539, 0.0, -0.3001, -0.9539, 0.0, -0.3001, -0.9539, -0.6921, -0.7218, 0.0, -0.6921, -0.7218, 0.0, -0.6921, -0.7218, 0.0, -0.6921, -0.7218, 0.0, 0.0, -0.9346, 0.3556, 0.0, -0.9346, 0.3556, 0.0, -0.9346, 0.3556, 0.0, -0.9346, 0.3556, 0.6921, -0.7218, 0.0, 0.6921, -0.7218, 0.0, 0.6921, -0.7218, 0.0, 0.6921, -0.7218, 0.0, 0.0, 1.0, 0.0, 0.0, 1.0, 0.0, 0.0, 1.0, 0.0, 0.0, 1.0, 0.0, 0.0, 1.0, 0.0, 0.0, 1.0, 0.0, 0.0, 1.0, 0.0, 0.0, 1.0, 0.0, 1.0, 0.0, 0.0, 1.0, 0.0, 0.0, 1.0, 0.0, 0.0, 1.0, 0.0, 0.0, -1.0, 0.0, 0.0, -1.0, 0.0, 0.0, -1.0, 0.0, 0.0, -1.0, 0.0, 0.0, 1.0, 0.0, 0.0, 1.0, 0.0, 0.0, 1.0, 0.0, 0.0, 1.0, 0.0, 0.0, 0.0, 0.0, -1.0, 0.0, 0.0, -1.0, 0.0, 0.0, -1.0, 0.0, 0.0, -1.0, 0.0, -1.0, 0.0, 0.0, -1.0, 0.0, 0.0, -1.0, 0.0, 0.0, -1.0, 0.0, 0.0, -1.0, 0.0, 0.0, -1.0, 0.0, 0.0, -1.0, 0.0, 0.0, -1.0, 0.0, 0.0, -1.0, 0.0, 0.0, -1.0, 0.0, 0.0, -1.0, 0.0, 0.0, -1.0, 0.0, 0.0, -1.0, 0.0, 0.0, -1.0, 0.0, 0.0, -1.0, 0.0, 0.0, -1.0, 0.0, 1.0, 0.0, 0.0, 1.0, 0.0, 0.0, 1.0, 0.0, 0.0, 1.0, 0.0, 0.0, -1.0, 0.0, 0.0, -1.0, 0.0, 0.0, -1.0, 0.0, 0.0, -1.0, 0.0, 0.0, 1.0, 0.0, 0.0, 1.0, 0.0, 0.0, 1.0, 0.0, 0.0, 1.0, 0.0, 0.0, 1.0, -8.145e-09, 0.0, 1.0, 0.0, 0.0, 1.0, 0.0, 0.0, 1.0, -3.258e-08, 0.0, 0.0, 0.0068, 1.0, 0.0, 0.0068, 1.0, 0.0, 0.4322, 0.9018, 0.0, 0.4322, 0.9018, -1.0, -3.93e-10, 0.0, -1.0, 4.851e-08, 0.0, -1.0, 6.956e-08, 0.0, -1.0, 2.506e-08, 0.0, -1.0, 0.0, 0.0, -1.0, 0.0, 0.0, -1.0, 0.0, 0.0, -1.0, 0.0, 0.0, 0.0, 0.0, 1.0, 0.0, 0.0, 1.0, 0.0, 0.0, 1.0, 0.0, 0.0, 1.0, 0.0, 0.0, -1.0, 0.0, 0.0, -1.0, 0.0, 0.0, -1.0, 0.0, 0.0, -1.0, 0.0, 4.054e-08, 1.0, 0.0, 4.054e-08, 1.0, 0.0, 8.109e-08, 1.0, 0.0, 8.109e-08, 1.0, 0.0, -2.471e-08, -1.0, 0.0, -2.471e-08, -1.0, 0.0, -2.534e-08, -1.0, 0.0, -2.534e-08, -1.0, 0.0, -0.1661, -0.9861, 0.0, -0.1661, -0.9861, 0.0, -0.4013, -0.916, 0.0, -0.4013, -0.916, 0.0, 1.0, 0.0, 0.0, 1.0, 0.0, 0.0, 1.0, 0.0, 0.0, 1.0, 0.0, -1.0, 0.0, 0.0, -1.0, 0.0, 0.0, -1.0, 0.0, 0.0, -1.0, 0.0, 0.0, 0.0, 0.0, 1.0, 0.0, 0.0, 1.0, 0.0, 0.0, 1.0, 0.0, 0.0, 1.0, 1.0, 0.0, 0.0, 1.0, 0.0, 0.0, 1.0, 0.0, 0.0, 1.0, 0.0, 0.0, -1.0, 0.0, 0.0, -1.0, -3.93e-10, 0.0, -1.0, 2.506e-08, 0.0, -1.0, 0.0, 0.0, 1.0, -1.629e-08, 0.0, 1.0, -8.145e-09, 0.0, 1.0, -3.258e-08, 0.0, 1.0, -6.516e-08, 0.0, 1.0, 0.0, 0.0, 1.0, 0.0, 0.0, 1.0, 0.0, 0.0, 1.0, 0.0, 0.0, 0.0, -1.0, 0.0, 0.0, -1.0, 0.0, 0.0, -1.0, 0.0, 0.0, -1.0, 0.0, 0.0, -1.0, 0.0, 0.0, -1.0, 0.0, 0.0, -1.0, 0.0, 0.0, -1.0, 0.0, -1.0, 0.0, 0.0, -1.0, 0.0, 0.0, -1.0, 0.0, 0.0, -1.0, 0.0, 0.0, 1.0, 0.0, 0.0, 1.0, 0.0, 0.0, 1.0, 0.0, 0.0, 1.0, 0.0, 0.0, 1.0, 0.0, 0.0, 1.0, 0.0, 0.0, 1.0, 0.0, 0.0, 1.0, 0.0, 0.0, 0.6921, -0.7218, 0.0, 0.6921, -0.7218, 0.0, 0.6921, -0.7218, 0.0, 0.6921, -0.7218, 0.0, 1.0, 0.0, 0.0, 1.0, 0.0, 0.0, 1.0, 0.0, 0.0, 1.0, 0.0, 0.0, -1.0, 0.0, 0.0, -1.0, 0.0, 0.0, -1.0, 0.0, 0.0, -1.0, 0.0, 0.0, -0.6921, -0.7218, 0.0, -0.6921, -0.7218, 0.0, -0.6921, -0.7218, 0.0, -0.6921, -0.7218, 0.0, 0.0, -1.0, 0.0, 0.0, -1.0, 0.0, 0.0, -1.0, 0.0, 0.0, -1.0, 0.0, 0.0, 1.0, 0.0, 0.0, 1.0, 0.0, 0.0, 1.0, 0.0, 0.0, 1.0, 0.0, -1.0, 0.0, 0.0, -1.0, 3.258e-08, 0.0, -1.0, 6.516e-08, 0.0, -1.0, 0.0, 0.0, -1.0, 0.0, 0.0, -1.0, 0.0, 0.0, -1.0, -5.891e-09, 0.0, -1.0, -2.946e-09, 0.0, 0.0, 1.0, 0.0, 0.0, 1.0, 0.0, 0.0, 1.0, 0.0, 0.0, 1.0, 0.0, 1.0, 2.721e-09, 0.0, 1.0, 4.15e-09, 0.0, 1.0, 0.0, 0.0, 1.0, 0.0, 0.0, 0.0, -1.0, 0.0, 0.0, -1.0, 0.0, 0.0, -1.0, 0.0, 0.0, -1.0, 0.0, -1.0, 0.0, 0.0, -1.0, 0.0, 0.0, -1.0, 0.0, 0.0, -1.0, 0.0, 0.0, 0.0, 0.0, 1.0, 0.0, 0.0, 1.0, 0.0, 0.0, 1.0, 0.0, 0.0, 1.0, 0.0, 1.0, 0.0, 0.0, 1.0, 0.0, 0.0, 1.0, 0.0, 0.0, 1.0, 0.0, 0.0, 0.0, -1.0, 0.0, 0.0, -1.0, 0.0, 0.0, -1.0, 0.0, 0.0, -1.0, 0.0, 1.0, 0.0, 0.0, 1.0, 0.0, 0.0, 1.0, 0.0, 0.0, 1.0, 0.0, 0.0, 1.0, 0.0, 0.0, 1.0, 0.0, 0.0, 1.0, 0.0, 0.0, 1.0, 0.0, 0.0, -0.9346, 0.3556, 0.0, -0.9346, 0.3556, 0.0, -0.9346, 0.3556, 0.0, -0.9346, 0.3556, 0.0, -0.3001, -0.9539, 0.0, -0.3001, -0.9539, 0.0, -0.3001, -0.9539, 0.0, -0.3001, -0.9539, 0.0, 0.0, 1.0, 0.0, 0.0, 1.0, 0.0, 0.0, 1.0, 0.0, 0.0, 1.0, 0.0, -1.676e-08, 1.0, 0.0, -1.676e-08, 1.0, 0.0, 0.0, 1.0, 0.0, 0.0, 1.0, 0.0, 0.0, -1.0, 0.0, 0.0, -1.0, 0.0, 0.0, -1.0, 0.0, 0.0, -1.0, 0.0, -3.351e-08, 1.0, 0.0, -2.234e-08, 1.0, 0.0, -1.676e-08, 1.0, 0.0, -3.351e-08, 1.0, 0.0, -1.0, 0.0, 0.0, -1.0, 0.0, 0.0, -1.0, 0.0, 0.0, -1.0, 0.0, 0.0, -1.0, 0.0, 0.0, -1.0, 0.0, 0.0, -1.0, 0.0, 0.0, -1.0, 0.0, 0.0, 1.0, 0.0, 0.0, 1.0, 0.0, 0.0, 1.0, 0.0, 0.0, 1.0, 0.0, 0.0, -1.0, 0.0, 0.0, -1.0, 0.0, 0.0, -1.0, 0.0, 0.0, -1.0, 0.0, 0.0, -1.0, 0.0, 0.0, -1.0, 0.0, 0.0, -1.0, 0.0, 0.0, -1.0, 0.0, 0.0, -1.0, 0.0, 0.0, -1.0, 0.0, 0.0, -1.0, 0.0, 0.0, -1.0, 0.0, 0.0, 1.0, 0.0, 0.0, 1.0, 0.0, 0.0, 1.0, 0.0, 0.0, 1.0, 0.0, 0.0, 0.0, -1.0, 0.0, 0.0, -1.0, 0.0, 0.0, -1.0, 0.0, 0.0, -1.0, 0.0, 0.0, -1.0, 0.0, 0.0, -1.0, 0.0, 0.0, -1.0, 0.0, 0.0, -1.0, 0.0, -1.0, 0.0, 0.0, -1.0, 0.0, 0.0, -1.0, 0.0, 0.0, -1.0, 0.0, 0.0, -1.0, 0.0, 0.0, -1.0, 0.0, 0.0, -1.0, 0.0, 0.0, -1.0, 0.0, 0.0, 1.0, 0.0, 0.0, 1.0, 0.0, 0.0, 1.0, 0.0, 0.0, 1.0, 0.0, 0.0, 1.0, 0.0, 0.0, 1.0, 0.0, 0.0, 1.0, 0.0, 0.0, 1.0, 0.0, 0.0, 1.0, 0.0, 0.0, 1.0, 0.0, 0.0, 1.0, 0.0, 0.0, 1.0, 0.0, 0.0, 1.0, 0.0, 0.0, 1.0, 0.0, 0.0, 1.0, 0.0, 0.0, 1.0, 0.0, 0.0, -1.0, 0.0, 0.0, -1.0, 0.0, 0.0, -1.0, 0.0, 0.0, -1.0, 0.0, 0.0, -1.0, 0.0, 0.0, -1.0, 0.0, 0.0, -1.0, 0.0, 0.0, -1.0, 0.0, 0.0, 0.0, -1.0, 0.0, 0.0, -1.0, 0.0, 0.0, -1.0, 0.0, 0.0, -1.0, 0.0, 1.0, 0.0, 0.0, 1.0, 0.0, 0.0, 1.0, 0.0, 0.0, 1.0, 0.0, 0.0, -1.0, 0.0, 0.0, -1.0, 0.0, 0.0, -1.0, 0.0, 0.0, -1.0, 0.0, 0.0, -2.234e-08, 1.0, 0.0, -1.676e-08, 1.0, 0.0, 0.0, 1.0, 0.0, 0.0, 1.0, 0.0, 0.0, 1.0, 0.0, 0.0, 1.0, 0.0, 0.0, 1.0, 0.0, 0.0, 1.0, 0.0, -0.9346, 0.3556, 0.0, -0.9346, 0.3556, 0.0, -0.9346, 0.3556, 0.0, -0.9346, 0.3556, 0.0, 1.0, 0.0, 0.0, 1.0, 0.0, 0.0, 1.0, 0.0, 0.0, 1.0, 0.0, 0.0, 0.0, 1.0, 0.0, 0.0, 1.0, 0.0, 0.0, 1.0, 0.0, 0.0, 1.0, 0.0, -1.0, 0.0, 0.0, -1.0, 0.0, 0.0, -1.0, 0.0, 0.0, -1.0, 0.0, 0.0, 1.0, 0.0, 0.0, 1.0, 0.0, 0.0, 1.0, 0.0, 0.0, 1.0, 0.0, 0.0, 0.0, -1.0, 0.0, 0.0, -1.0, 0.0, 0.0, -1.0, 0.0, 0.0, -1.0, 0.0, 1.0, 0.0, 0.0, 1.0, 0.0, 0.0, 1.0, 0.0, 0.0, 1.0, 0.0, 0.0, 1.0, 0.0, 0.0, 1.0, 0.0, 0.0, 1.0, 0.0, 0.0, 1.0, 0.0, 0.0, -0.3001, -0.9539, 0.0, -0.3001, -0.9539, 0.0, -0.3001, -0.9539, 0.0, -0.3001, -0.9539, 0.0, 0.0, -1.0, 0.0, 0.0, -1.0, 0.0, 0.0, -1.0, 0.0, 0.0, -1.0, 0.0, -3.351e-08, 1.0, 0.0, -1.676e-08, 1.0, 0.0, -1.676e-08, 1.0, 0.0, -3.351e-08, 1.0, 0.0, -1.0, 0.0, 0.0, -1.0, 0.0, 0.0, -1.0, 0.0, 0.0, -1.0, 0.0, 0.0, -1.0, 0.0, 0.0, -1.0, 0.0, 0.0, -1.0, 0.0, 0.0, -1.0, 0.0, 0.0, 1.0, 0.0, 0.0, 1.0, 0.0, 0.0, 1.0, 0.0, 0.0, 1.0, 0.0, 0.0, -1.0, 0.0, 0.0, -1.0, 0.0, 0.0, -1.0, 0.0, 0.0, -1.0, 0.0, 0.0, -1.0, 0.0, 0.0, -1.0, 0.0, 0.0, -1.0, 0.0, 0.0, -1.0, 0.0, 0.0, 0.0, -1.0, 0.0, 0.0, -1.0, 0.0, 0.0, -1.0, 0.0, 0.0, -1.0, 0.0, 1.0, 0.0, 0.0, 1.0, 0.0, 0.0, 1.0, 0.0, 0.0, 1.0, 0.0, 0.0, 1.0, 0.0, 0.0, 1.0, 0.0, 0.0, 1.0, 0.0, 0.0, 1.0, 0.0, 0.0, 0.0, -1.0, 0.0, 0.0, -1.0, 0.0, 0.0, -1.0, 0.0, 0.0, -1.0, -1.0, 0.0, 0.0, -1.0, 0.0, 0.0, -1.0, 0.0, 0.0, -1.0, 0.0, 0.0, 0.0, 0.0, 1.0, 0.0, 0.0, 1.0, 0.0, 0.0, 1.0, 0.0, 0.0, 1.0, 0.0, 0.0, 1.0, 0.0, 0.0, 1.0, 0.0, 0.0, 1.0, 0.0, 0.0, 1.0, 0.0, 0.0, -1.0, 0.0, 0.0, -1.0, 0.0, 0.0, -1.0, 0.0, 0.0, -1.0, 1.0, 0.0, 0.0, 1.0, 0.0, 0.0, 1.0, 0.0, 0.0, 1.0, 0.0, 0.0, -1.0, 0.0, 0.0, -1.0, -2.946e-09, 0.0, -1.0, 3.258e-08, 0.0, -1.0, 0.0, 0.0, 1.0, 3.258e-08, 0.0, 1.0, 1.629e-08, 0.0, 1.0, -8.145e-09, 0.0, 1.0, -1.629e-08, 0.0, 0.0, -2.407e-08, -1.0, 0.0, -2.407e-08, -1.0, 0.0, -2.471e-08, -1.0, 0.0, -2.471e-08, -1.0, 0.0, 0.0, 1.0, 0.0, 0.0, 1.0, 0.0, 4.054e-08, 1.0, 0.0, 4.054e-08, 1.0, 1.0, 1.629e-08, 0.0, 1.0, 0.0, 0.0, 1.0, 0.0, 0.0, 1.0, -8.145e-09, 0.0, -1.0, -2.946e-09, 0.0, -1.0, -3.928e-09, 0.0, -1.0, 6.516e-08, 0.0, -1.0, 3.258e-08, 0.0, -1.0, 0.0, 0.0, -1.0, 0.0, 0.0, -1.0, 0.0, 0.0, -1.0, 0.0, 0.0, 1.0, 0.0, 0.0, 1.0, 0.0, 0.0, 1.0, 0.0, 0.0, 1.0, 0.0, 0.0, 0.0, 0.0, 1.0, 0.0, 0.0, 1.0, 0.0, 0.0, 1.0, 0.0, 0.0, 1.0, 0.0, 0.0, -1.0, 0.0, 0.0, -1.0, 0.0, 0.0, -1.0, 0.0, 0.0, -1.0, 0.0, 0.0, -1.0, 0.0, 0.0, -1.0, 0.0, 0.0, -1.0, 0.0, 0.0, -1.0, 0.0, 0.0, 1.0, 0.0, 0.0, 1.0, 0.0, 0.0, 1.0, 0.0, 0.0, 1.0, -1.0, 0.0, 0.0, -1.0, 0.0, 0.0, -1.0, 0.0, 0.0, -1.0, 0.0, 0.0, 1.0, 0.0, 0.0, 1.0, 0.0, 0.0, 1.0, 0.0, 0.0, 1.0, 0.0, 0.0, 1.0, 2.721e-09, 0.0, 1.0, 0.0, 0.0, 1.0, 0.0, 0.0, 1.0, 0.0, 0.0, -1.0, 0.0, 0.0, -1.0, -1.236e-08, 0.0, -1.0, -3.93e-10, 0.0, -1.0, 0.0, 0.0, 0.0, 0.07914, -0.9969, 0.0, 0.07914, -0.9969, 0.0, -0.1661, -0.9861, 0.0, -0.1661, -0.9861, -1.0, -1.236e-08, 0.0, -1.0, -2.873e-08, 0.0, -1.0, 4.851e-08, 0.0, -1.0, -3.93e-10, 0.0, 0.0, -0.4199, 0.9076, 0.0, -0.4199, 0.9076, 0.0, 0.0068, 1.0, 0.0, 0.0068, 1.0, 1.0, 0.0, 0.0, 1.0, 0.0, 0.0, 1.0, 0.0, 0.0, 1.0, 0.0, 0.0])] * 3)])

# ---- objects
ob_cube_001 = bpy.data.objects.new('Cube.001', me_cube_001)

# ---- transforms, parenting, visibility, modifiers, constraints
ob_cube_001.location = (0.0, 0.0, 0.0)
ob_cube_001.rotation_euler = (1.571, -0.0, 0.0)
ob_cube_001.lineart.crease_threshold = 0.0

# ---- collection membership
col_collection.objects.link(ob_cube_001)

# ---- scene / render settings (as saved in the file)
scene.frame_start = 1; scene.frame_end = 90; scene.frame_set(26)
scene.render.engine = 'BLENDER_EEVEE_NEXT'
scene.cycles.use_denoising = False
scene.cycles.samples = 128
scene.cycles.sampling_pattern = 'TABULATED_SOBOL'
scene.cycles.use_adaptive_sampling = False
scene.cycles.use_light_tree = False
scene.view_settings.view_transform = 'Filmic'
bpy.context.view_layer.update()

# ---- added for rendering (the .blend has no active camera and no usable light): camera, sun
cam_auto = bpy.data.cameras.new('AutoCamera')
cam_auto.lens = 50.0
cam_auto.sensor_width = 36.0
cam_auto.clip_end = 1000.0
ob_auto_camera = bpy.data.objects.new('AutoCamera', cam_auto)
scene.collection.objects.link(ob_auto_camera)
ob_auto_camera.location = (7.22763, -8.08608, 6.08245)
ob_auto_camera.rotation_euler = (1.09748, -7.21219e-08, 0.694738)
scene.camera = ob_auto_camera
light_auto_sun = bpy.data.lights.new('AutoSun', 'SUN')
light_auto_sun.energy = 3.0
light_auto_sun.angle = 0.0523599
ob_auto_sun = bpy.data.objects.new('AutoSun', light_auto_sun)
scene.collection.objects.link(ob_auto_sun)
ob_auto_sun.rotation_euler = (0.872665, 0.174533, 0.523599)
bpy.context.view_layer.update()
